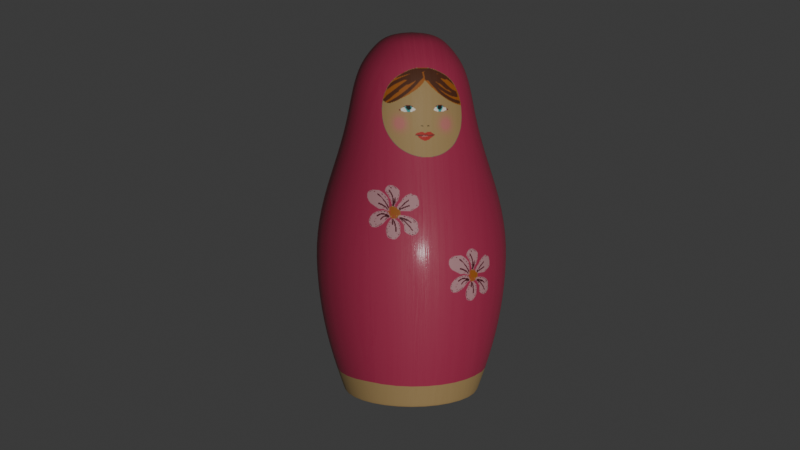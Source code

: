 # Source: poupee_C_02_optimisation_mesh.blend  (saved by Blender 5.1.30; exported with 4.5.12 LTS)
import bpy
from mathutils import Matrix  # noqa: F401  (used for matrix-valued properties, if any)

bpy.ops.wm.read_factory_settings(use_empty=True)
scene = bpy.context.scene
scene.name = 'Scene'

# ---- collections
col_collection = bpy.data.collections.new('Collection'); scene.collection.children.link(col_collection)

# ---- images (referenced by path relative to the original .blend; pixels are not part of the script)
import os
ASSET_DIR = os.environ.get("B2B_ASSET_DIR", "")  # directory of the original .blend (textures are referenced by path, not embedded)
HERE = os.path.dirname(os.path.abspath(__file__))  # packed textures are extracted next to this script under _unpacked/

def load_image(name, relpath, width, height, colorspace="sRGB"):
    """Load a texture the original file referenced (path relative to the .blend, or extracted next to this script)."""
    p = next((c for c in (os.path.join(HERE, relpath), os.path.join(ASSET_DIR, relpath)) if relpath and os.path.exists(c)), "")
    if p:
        img = bpy.data.images.load(p, check_existing=True)
        img.name = name
    else:  # same state as the original file: an image datablock whose file is absent (Cycles renders it pink)
        img = bpy.data.images.new(name, width, height)
        img.source = "FILE"
        img.filepath = "//" + (relpath or name)
    img.colorspace_settings.name = colorspace
    return img
img_uv_layout_poupee_c_02_peint_jpg = load_image('UV_layout_poupee_C_02_peint.jpg', '_unpacked/UV_layout_poupee_C_02_peint.b5a93099.jpg', 1024, 1024, 'sRGB')
img_dark_wood_disp_1k_png = load_image('dark_wood_disp_1k.png', '_unpacked/dark_wood_disp_1k.3c2cae21.png', 1024, 1024, 'Non-Color')
img_dark_wood_rough_1k_exr = load_image('dark_wood_rough_1k.exr', '_unpacked/dark_wood_rough_1k.7843d106.exr', 1024, 1024, 'Non-Color')
img_dark_wood_nor_gl_1k_exr = load_image('dark_wood_nor_gl_1k.exr', '_unpacked/dark_wood_nor_gl_1k.157b50dc.exr', 1024, 1024, 'Non-Color')

# ---- materials (node trees are filled in below, after node groups)
mat_poupee_bois = bpy.data.materials.new('Poupee bois')

# ---- material node trees
mat_poupee_bois.use_nodes = True; mat_poupee_bois.node_tree.nodes.clear()
_N = mat_poupee_bois.node_tree.nodes; _L = mat_poupee_bois.node_tree.links
n0 = _N.new('ShaderNodeBsdfPrincipled'); n0.name = 'Principled BSDF'; n0.location = (-48, 272)
n0.inputs[19].default_value = 0.2364
n0.inputs[20].default_value = 0.2073
n0.inputs[22].default_value = (1.0, 0.9527, 0.3641, 1.0)
n1 = _N.new('ShaderNodeOutputMaterial'); n1.name = 'Material Output'; n1.location = (575, 196)
n2 = _N.new('ShaderNodeTexImage'); n2.name = 'Image Texture'; n2.location = (390, -36)
n2.image = img_uv_layout_poupee_c_02_peint_jpg
n3 = _N.new('ShaderNodeMapping'); n3.name = 'Mapping'; n3.location = (210, -76)
n4 = _N.new('ShaderNodeTexCoord'); n4.name = 'Texture Coordinate'; n4.location = (30, -76)
n5 = _N.new('ShaderNodeTexImage'); n5.name = 'Image Texture.001'; n5.location = (30, -36)
n5.label = 'Displacement'
n5.image = img_dark_wood_disp_1k_png
n6 = _N.new('ShaderNodeDisplacement'); n6.name = 'Displacement'; n6.location = (997, -61)
n6.inputs[2].default_value = 0.0001
n7 = _N.new('ShaderNodeTexImage'); n7.name = 'Image Texture.003'; n7.location = (638, -36)
n7.label = 'Roughness'
n7.image = img_dark_wood_rough_1k_exr
n8 = _N.new('ShaderNodeTexImage'); n8.name = 'Image Texture.004'; n8.location = (638, -596)
n8.label = 'Normal'
n8.image = img_dark_wood_nor_gl_1k_exr
n9 = _N.new('ShaderNodeNormalMap'); n9.name = 'Normal Map'; n9.location = (1360, -634)
n10 = _N.new('ShaderNodeMapping'); n10.name = 'Mapping.001'; n10.location = (230, -36)
n10.inputs[2].default_value = (0.0, 0.0, 1.571)
n10.inputs[3].default_value = (1.5, 1.5, 1.5)
n11 = _N.new('NodeReroute'); n11.name = 'Reroute'; n11.location = (588, -306)
n11.width = 10
n11.socket_idname = 'NodeSocketVector'
n12 = _N.new('ShaderNodeTexCoord'); n12.name = 'Texture Coordinate.001'; n12.location = (30, -36)
n13 = _N.new('NodeFrame'); n13.name = 'Frame'; n13.location = (30, -232)
n13.label = 'Mapping, Scale = taille veine du bois'
n13.width = 400
n14 = _N.new('NodeFrame'); n14.name = 'Frame.002'; n14.location = (-1342, 438)
n14.label = 'Texture poupée'
n14.width = 660
n15 = _N.new('NodeFrame'); n15.name = 'Frame.003'; n15.location = (608, -280)
n15.label = 'Displacement, peut être supprimé, mais plus sympa'
n15.width = 1167
n16 = _N.new('NodeFrame'); n16.name = 'Frame.004'; n16.location = (195, -12)
n16.label = '<- Vernis teinté jaune, adapté à ton goût'
n16.width = 409
n17 = _N.new('NodeFrame'); n17.name = 'Frame.001'; n17.location = (-1909, -116)
n17.label = 'Refets bois'
n17.width = 1805
n2.parent = n14
n3.parent = n14
n4.parent = n14
n5.parent = n15
n6.parent = n15
n7.parent = n17
n8.parent = n17
n9.parent = n17
n10.parent = n13
n11.parent = n17
n12.parent = n13
n13.parent = n17
n15.parent = n17
_L.new(n0.outputs[0], n1.inputs[0])
_L.new(n3.outputs[0], n2.inputs[0])
_L.new(n4.outputs[2], n3.inputs[0])
_L.new(n5.outputs[0], n6.inputs[0])
_L.new(n8.outputs[0], n9.inputs[1])
_L.new(n9.outputs[0], n0.inputs[5])
_L.new(n11.outputs[0], n7.inputs[0])
_L.new(n11.outputs[0], n5.inputs[0])
_L.new(n11.outputs[0], n8.inputs[0])
_L.new(n10.outputs[0], n11.inputs[0])
_L.new(n12.outputs[2], n10.inputs[0])
_L.new(n7.outputs[0], n0.inputs[2])
_L.new(n6.outputs[0], n1.inputs[2])
_L.new(n2.outputs[0], n0.inputs[0])
n1.is_active_output = True

# ---- world
world_world = bpy.data.worlds.new('World'); scene.world = world_world
world_world.use_nodes = True; world_world.node_tree.nodes.clear()
_N = world_world.node_tree.nodes; _L = world_world.node_tree.links
n0 = _N.new('ShaderNodeOutputWorld'); n0.name = 'World Output'; n0.location = (200, 100)
n1 = _N.new('ShaderNodeBackground'); n1.name = 'Background'; n1.location = (-200, 100)
n1.inputs[0].default_value = (0.05088, 0.05088, 0.05088, 1.0)
_L.new(n1.outputs[0], n0.inputs[0])
n0.is_active_output = True
world_world.color = (0.05088, 0.05088, 0.05088)
world_world.sun_shadow_jitter_overblur = 0.0

# ---- cameras
cam_camera = bpy.data.cameras.new('Camera')
cam_camera.clip_end = 100.0
cam_camera.ortho_scale = 7.314

# ---- lights
light_light = bpy.data.lights.new('Light', 'POINT')
light_light.energy = 700.0
light_light.shadow_soft_size = 0.1

# ---- meshes
me_cylinder = bpy.data.meshes.new('Cylinder')
me_cylinder.from_pydata([(0.0, 0.0, -0.07383), (-1.035e-14, -5.549e-12, 0.08626), (-7.867e-11, 0.01322, 0.08377), (0.009348, 0.009348, 0.08377), (0.01322, 7.883e-11, 0.08377), (-2.042e-09, 0.04138, -0.05267), (2.116e-11, 0.04782, -0.007925), (1.294e-11, 0.03539, 0.03402), (-8.64e-12, 0.03095, 0.04922), (-2.645e-11, 0.02847, 0.06226), (0.02013, 0.02013, 0.06226), (0.02188, 0.02188, 0.04922), (0.02502, 0.02502, 0.03402), (0.03381, 0.03381, -0.007925), (0.02926, 0.02926, -0.05267), (0.02847, -3.411e-11, 0.06226), (0.03095, -3.334e-11, 0.04922), (0.03539, -2.951e-11, 0.03402), (0.04782, 3.338e-11, -0.007925), (0.04138, 2.275e-09, -0.05267), (-2.582e-11, 0.02477, 0.07203), (0.01752, 0.01752, 0.07203), (0.02477, -4.757e-11, 0.07203), (3.38e-11, 0.04367, 0.01299), (0.03088, 0.03088, 0.01299), (0.04367, 1.314e-11, 0.01299), (-2.748e-10, 0.04608, -0.03103), (0.03259, 0.03259, -0.03103), (0.04608, -1.909e-10, -0.03103), (-0.009348, 0.009348, 0.08377), (-0.01322, -7.883e-11, 0.08377), (-0.02013, 0.02013, 0.06226), (-0.02188, 0.02188, 0.04922), (-0.02502, 0.02502, 0.03402), (-0.03381, 0.03381, -0.007925), (-0.02926, 0.02926, -0.05267), (-0.02847, -3.411e-11, 0.06226), (-0.03095, -3.334e-11, 0.04922), (-0.03539, -2.951e-11, 0.03402), (-0.04782, 3.338e-11, -0.007925), (-0.04138, -1.343e-09, -0.05267), (-0.01752, 0.01752, 0.07203), (-0.02477, -4.757e-11, 0.07203), (-0.03088, 0.03088, 0.01299), (-0.04367, 1.314e-11, 0.01299), (-0.03259, 0.03259, -0.03103), (-0.04608, -7.404e-10, -0.03103), (7.898e-11, -0.01322, 0.08377), (0.009348, -0.009348, 0.08377), (1.576e-09, -0.04138, -0.05267), (2.116e-11, -0.04782, -0.007925), (1.294e-11, -0.03539, 0.03402), (-8.64e-12, -0.03095, 0.04922), (-2.645e-11, -0.02847, 0.06226), (0.02013, -0.02013, 0.06226), (0.02188, -0.02188, 0.04922), (0.02502, -0.02502, 0.03402), (0.03381, -0.03381, -0.007925), (0.02926, -0.02926, -0.05267), (-2.582e-11, -0.02477, 0.07203), (0.01752, -0.01752, 0.07203), (3.38e-11, -0.04367, 0.01299), (0.03088, -0.03088, 0.01299), (2.748e-10, -0.04608, -0.03103), (0.03259, -0.03259, -0.03103), (-0.009348, -0.009348, 0.08377), (-0.02013, -0.02013, 0.06226), (-0.02188, -0.02188, 0.04922), (-0.02502, -0.02502, 0.03402), (-0.03381, -0.03381, -0.007925), (-0.02926, -0.02926, -0.05267), (-0.01752, -0.01752, 0.07203), (-0.03088, -0.03088, 0.01299), (-0.03259, -0.03259, -0.03103), (-5.246e-11, 0.01904, 0.07867), (0.01346, 0.01346, 0.07867), (0.01904, 1.496e-11, 0.07867), (-0.01346, 0.01346, 0.07867), (-0.01904, -6.338e-11, 0.07867), (2.666e-11, -0.01904, 0.07867), (0.01346, -0.01346, 0.07867), (-0.01346, -0.01346, 0.07867), (3.245e-09, 0.03202, -0.07383), (3.069e-09, 0.03392, -0.07258), (3.391e-09, 0.03345, -0.07383), (0.02399, 0.02399, -0.07258), (0.02264, 0.02264, -0.07383), (0.02365, 0.02365, -0.07383), (0.03392, -2.617e-09, -0.07258), (0.03202, -2.799e-09, -0.07383), (0.03345, -2.925e-09, -0.07383), (-0.02264, 0.02264, -0.07383), (-0.02399, 0.02399, -0.07258), (-0.02365, 0.02365, -0.07383), (-0.03202, 2.799e-09, -0.07383), (-0.03392, 2.672e-09, -0.07258), (-0.03345, 2.925e-09, -0.07383), (-2.22e-09, -0.03392, -0.07258), (-2.353e-09, -0.03202, -0.07383), (-2.459e-09, -0.03345, -0.07383), (0.02264, -0.02264, -0.07383), (0.02399, -0.02399, -0.07258), (0.02365, -0.02365, -0.07383), (-0.02399, -0.02399, -0.07258), (-0.02264, -0.02264, -0.07383), (-0.02365, -0.02365, -0.07383)], [], [(1, 4, 3), (74, 75, 21, 20), (75, 3, 4, 76), (2, 29, 1), (11, 10, 15, 16), (45, 35, 40, 46), (13, 18, 28, 27), (12, 17, 25, 24), (23, 24, 13, 6), (9, 10, 11, 8), (26, 5, 35, 45), (69, 72, 44, 39), (31, 41, 20, 9), (23, 7, 12, 24), (32, 37, 36, 31), (10, 21, 22, 15), (26, 6, 13, 27), (27, 28, 19, 14), (16, 17, 12, 11), (11, 12, 7, 8), (24, 25, 18, 13), (6, 34, 43, 23), (26, 27, 14, 5), (29, 30, 1), (74, 20, 41, 77), (77, 78, 30, 29), (47, 48, 1), (64, 58, 19, 28), (39, 34, 45, 46), (38, 33, 43, 44), (9, 8, 32, 31), (63, 49, 58, 64), (54, 60, 59, 53), (33, 7, 23, 43), (55, 16, 15, 54), (31, 36, 42, 41), (34, 6, 26, 45), (38, 37, 32, 33), (33, 32, 8, 7), (34, 39, 44, 43), (50, 57, 62, 61), (48, 4, 1), (80, 48, 47, 79), (1, 65, 47), (56, 51, 61, 62), (76, 4, 48, 80), (37, 67, 66, 36), (64, 28, 18, 57), (71, 66, 53, 59), (17, 56, 62, 25), (57, 18, 25, 62), (63, 73, 70, 49), (73, 46, 40, 70), (15, 22, 60, 54), (57, 50, 63, 64), (53, 52, 55, 54), (17, 16, 55, 56), (56, 55, 52, 51), (50, 61, 72, 69), (65, 1, 30), (79, 81, 71, 59), (81, 65, 30, 78), (67, 52, 53, 66), (69, 39, 46, 73), (68, 38, 44, 72), (61, 51, 68, 72), (66, 71, 42, 36), (63, 50, 69, 73), (37, 38, 68, 67), (67, 68, 51, 52), (1, 3, 2), (21, 10, 9, 20), (71, 81, 78, 42), (47, 65, 81, 79), (22, 76, 80, 60), (60, 80, 79, 59), (41, 42, 78, 77), (2, 74, 77, 29), (21, 75, 76, 22), (2, 3, 75, 74), (83, 85, 87, 84), (84, 87, 86, 82), (85, 88, 90, 87), (87, 90, 89, 86), (82, 91, 93, 84), (84, 93, 92, 83), (91, 94, 96, 93), (93, 96, 95, 92), (98, 100, 102, 99), (99, 102, 101, 97), (100, 89, 90, 102), (102, 90, 88, 101), (97, 103, 105, 99), (99, 105, 104, 98), (103, 95, 96, 105), (105, 96, 94, 104), (82, 86, 0), (35, 5, 83, 92), (83, 5, 14, 85), (0, 91, 82), (86, 89, 0), (14, 19, 88, 85), (0, 89, 100), (19, 58, 101, 88), (0, 94, 91), (40, 35, 92, 95), (104, 94, 0), (70, 40, 95, 103), (0, 100, 98), (58, 49, 97, 101), (98, 104, 0), (49, 70, 103, 97)])
me_cylinder.polygons.foreach_set('use_smooth', [True] * 112)
_uv = me_cylinder.uv_layers.new(name='UVMap')
_uv.uv.foreach_set('vector', [0.1316, 0.9838, 0.1319, 0.9439, 0.1644, 0.9439, 0.8575, 0.9218, 0.8122, 0.9218, 0.7963, 0.8944, 0.8575, 0.8944, 0.1792, 0.9189, 0.1644, 0.9439, 0.1319, 0.9439, 0.1321, 0.9189, 0.8575, 0.9458, 0.8886, 0.9458, 0.8577, 0.984, 0.2189, 0.8093, 0.2079, 0.8554, 0.1325, 0.8554, 0.1328, 0.8093, 0.2339, 0.1625, 0.2459, 0.08696, 0.3562, 0.08696, 0.3557, 0.1625, 0.2584, 0.6011, 0.134, 0.6011, 0.1344, 0.5219, 0.256, 0.5219, 0.2322, 0.7529, 0.1331, 0.7529, 0.1336, 0.6741, 0.2501, 0.6741, 0.8569, 0.6821, 0.7419, 0.6821, 0.7323, 0.6099, 0.8567, 0.6099, 0.8573, 0.8605, 0.7836, 0.8605, 0.7725, 0.815, 0.8571, 0.815, 0.8565, 0.53, 0.8564, 0.4528, 0.9694, 0.4528, 0.9802, 0.53, 0.4797, 0.2418, 0.4714, 0.3148, 0.3549, 0.3148, 0.3553, 0.2418, 0.9309, 0.8605, 0.9187, 0.8944, 0.8575, 0.8944, 0.8573, 0.8605, 0.8569, 0.6821, 0.857, 0.7597, 0.7596, 0.7597, 0.7419, 0.6821, 0.2679, 0.45, 0.3541, 0.45, 0.3538, 0.4962, 0.2783, 0.4962, 0.2079, 0.8554, 0.1954, 0.8903, 0.1323, 0.8903, 0.1325, 0.8554, 0.8565, 0.53, 0.8567, 0.6099, 0.7323, 0.6099, 0.7329, 0.53, 0.256, 0.5219, 0.1344, 0.5219, 0.1349, 0.4463, 0.2452, 0.4463, 0.1328, 0.8093, 0.1331, 0.7529, 0.2322, 0.7529, 0.2189, 0.8093, 0.7725, 0.815, 0.7596, 0.7597, 0.857, 0.7597, 0.8571, 0.815, 0.2501, 0.6741, 0.1336, 0.6741, 0.134, 0.6011, 0.2584, 0.6011, 0.8567, 0.6099, 0.9814, 0.6099, 0.972, 0.6821, 0.8569, 0.6821, 0.8565, 0.53, 0.7329, 0.53, 0.743, 0.4528, 0.8564, 0.4528, 0.3211, 0.5843, 0.3533, 0.5843, 0.3529, 0.6239, 0.8575, 0.9218, 0.8575, 0.8944, 0.9187, 0.8944, 0.903, 0.9218, 0.3064, 0.5595, 0.3535, 0.5595, 0.3533, 0.5843, 0.3211, 0.5843, 0.6235, 0.5788, 0.6547, 0.5788, 0.6235, 0.6172, 0.01261, 0.5219, 0.02462, 0.4463, 0.1349, 0.4463, 0.1344, 0.5219, 0.3553, 0.2418, 0.231, 0.2418, 0.2339, 0.1625, 0.3557, 0.1625, 0.3545, 0.3937, 0.2553, 0.3937, 0.2384, 0.3148, 0.3549, 0.3148, 0.8573, 0.8605, 0.8571, 0.815, 0.9418, 0.815, 0.9309, 0.8605, 0.6228, 0.1626, 0.6226, 0.08546, 0.7355, 0.08546, 0.7463, 0.1626, 0.6974, 0.493, 0.6851, 0.527, 0.6236, 0.527, 0.6236, 0.493, 0.9543, 0.7597, 0.857, 0.7597, 0.8569, 0.6821, 0.972, 0.6821, 0.04658, 0.8093, 0.1328, 0.8093, 0.1325, 0.8554, 0.05701, 0.8554, 0.2783, 0.4962, 0.3538, 0.4962, 0.3537, 0.531, 0.2904, 0.531, 0.9814, 0.6099, 0.8567, 0.6099, 0.8565, 0.53, 0.9802, 0.53, 0.3545, 0.3937, 0.3541, 0.45, 0.2679, 0.45, 0.2553, 0.3937, 0.9543, 0.7597, 0.9418, 0.815, 0.8571, 0.815, 0.857, 0.7597, 0.231, 0.2418, 0.3553, 0.2418, 0.3549, 0.3148, 0.2384, 0.3148, 0.623, 0.2425, 0.7476, 0.2425, 0.7383, 0.3147, 0.6233, 0.3147, 0.09939, 0.9439, 0.1319, 0.9439, 0.1316, 0.9838, 0.6692, 0.5547, 0.6547, 0.5788, 0.6235, 0.5788, 0.6236, 0.5547, 0.6235, 0.6172, 0.5923, 0.5788, 0.6235, 0.5788, 0.721, 0.3922, 0.6234, 0.3922, 0.6233, 0.3147, 0.7383, 0.3147, 0.1321, 0.9189, 0.1319, 0.9439, 0.09939, 0.9439, 0.08492, 0.9189, 0.3541, 0.45, 0.4402, 0.45, 0.4292, 0.4962, 0.3538, 0.4962, 0.01261, 0.5219, 0.1344, 0.5219, 0.134, 0.6011, 0.009766, 0.6011, 0.5621, 0.527, 0.5499, 0.493, 0.6236, 0.493, 0.6236, 0.527, 0.1331, 0.7529, 0.03403, 0.7529, 0.01714, 0.6741, 0.1336, 0.6741, 0.009766, 0.6011, 0.134, 0.6011, 0.1336, 0.6741, 0.01714, 0.6741, 0.6228, 0.1626, 0.4992, 0.1626, 0.5094, 0.08546, 0.6226, 0.08546, 0.4773, 0.1625, 0.3557, 0.1625, 0.3562, 0.08696, 0.4666, 0.08696, 0.1325, 0.8554, 0.1323, 0.8903, 0.06905, 0.8903, 0.05701, 0.8554, 0.7476, 0.2425, 0.623, 0.2425, 0.6228, 0.1626, 0.7463, 0.1626, 0.6236, 0.493, 0.6235, 0.4475, 0.7083, 0.4475, 0.6974, 0.493, 0.1331, 0.7529, 0.1328, 0.8093, 0.04658, 0.8093, 0.03403, 0.7529, 0.721, 0.3922, 0.7083, 0.4475, 0.6235, 0.4475, 0.6234, 0.3922, 0.623, 0.2425, 0.6233, 0.3147, 0.5083, 0.3147, 0.4987, 0.2425, 0.3855, 0.5843, 0.3529, 0.6239, 0.3533, 0.5843, 0.6236, 0.5547, 0.5779, 0.5547, 0.5621, 0.527, 0.6236, 0.527, 0.4003, 0.5595, 0.3855, 0.5843, 0.3533, 0.5843, 0.3535, 0.5595, 0.5388, 0.4475, 0.6235, 0.4475, 0.6236, 0.493, 0.5499, 0.493, 0.4797, 0.2418, 0.3553, 0.2418, 0.3557, 0.1625, 0.4773, 0.1625, 0.4535, 0.3937, 0.3545, 0.3937, 0.3549, 0.3148, 0.4714, 0.3148, 0.6233, 0.3147, 0.6234, 0.3922, 0.5261, 0.3922, 0.5083, 0.3147, 0.4292, 0.4962, 0.4167, 0.531, 0.3537, 0.531, 0.3538, 0.4962, 0.6228, 0.1626, 0.623, 0.2425, 0.4987, 0.2425, 0.4992, 0.1626, 0.3541, 0.45, 0.3545, 0.3937, 0.4535, 0.3937, 0.4402, 0.45, 0.5388, 0.4475, 0.5261, 0.3922, 0.6234, 0.3922, 0.6235, 0.4475, 0.8577, 0.984, 0.8266, 0.9458, 0.8575, 0.9458, 0.7963, 0.8944, 0.7836, 0.8605, 0.8573, 0.8605, 0.8575, 0.8944, 0.4167, 0.531, 0.4003, 0.5595, 0.3535, 0.5595, 0.3537, 0.531, 0.6235, 0.5788, 0.5923, 0.5788, 0.5779, 0.5547, 0.6236, 0.5547, 0.1323, 0.8903, 0.1321, 0.9189, 0.08492, 0.9189, 0.06905, 0.8903, 0.6851, 0.527, 0.6692, 0.5547, 0.6236, 0.5547, 0.6236, 0.527, 0.2904, 0.531, 0.3537, 0.531, 0.3535, 0.5595, 0.3064, 0.5595, 0.8575, 0.9458, 0.8575, 0.9218, 0.903, 0.9218, 0.8886, 0.9458, 0.1954, 0.8903, 0.1792, 0.9189, 0.1321, 0.9189, 0.1323, 0.8903, 0.8575, 0.9458, 0.8266, 0.9458, 0.8122, 0.9218, 0.8575, 0.9218, 0.8563, 0.3776, 0.7601, 0.3776, 0.7612, 0.3728, 0.8562, 0.3728, 0.3806, 0.8774, 0.3892, 0.7904, 0.3935, 0.7927, 0.3853, 0.876, 0.2284, 0.3734, 0.1353, 0.3734, 0.1353, 0.3688, 0.2273, 0.3688, 0.3892, 0.7904, 0.4568, 0.7349, 0.4582, 0.7396, 0.3935, 0.7927, 0.3853, 0.876, 0.4384, 0.9407, 0.4361, 0.945, 0.3806, 0.8774, 0.8562, 0.3728, 0.951, 0.3728, 0.9521, 0.3776, 0.8563, 0.3776, 0.4384, 0.9407, 0.5217, 0.9489, 0.5231, 0.9536, 0.4361, 0.945, 0.2649, 0.009422, 0.3566, 0.009422, 0.3566, 0.01401, 0.2638, 0.01401, 0.5946, 0.8125, 0.5415, 0.7478, 0.5438, 0.7435, 0.5993, 0.8111, 0.6225, 0.005648, 0.7171, 0.005648, 0.7182, 0.01037, 0.6225, 0.01037, 0.5415, 0.7478, 0.4582, 0.7396, 0.4568, 0.7349, 0.5438, 0.7435, 0.04361, 0.3688, 0.1353, 0.3688, 0.1353, 0.3734, 0.04249, 0.3734, 0.6225, 0.01037, 0.5264, 0.01037, 0.5275, 0.005648, 0.6225, 0.005648, 0.5993, 0.8111, 0.5907, 0.8981, 0.5864, 0.8958, 0.5946, 0.8125, 0.4497, 0.01401, 0.3566, 0.01401, 0.3566, 0.009422, 0.4487, 0.009422, 0.5907, 0.8981, 0.5231, 0.9536, 0.5217, 0.9489, 0.5864, 0.8958, 0.3853, 0.876, 0.3935, 0.7927, 0.49, 0.8443, 0.9694, 0.4528, 0.8564, 0.4528, 0.8563, 0.3776, 0.9521, 0.3776, 0.8563, 0.3776, 0.8564, 0.4528, 0.743, 0.4528, 0.7601, 0.3776, 0.49, 0.8443, 0.4384, 0.9407, 0.3853, 0.876, 0.3935, 0.7927, 0.4582, 0.7396, 0.49, 0.8443, 0.2452, 0.4463, 0.1349, 0.4463, 0.1353, 0.3734, 0.2284, 0.3734, 0.49, 0.8443, 0.4582, 0.7396, 0.5415, 0.7478, 0.1349, 0.4463, 0.02462, 0.4463, 0.04249, 0.3734, 0.1353, 0.3734, 0.49, 0.8443, 0.5217, 0.9489, 0.4384, 0.9407, 0.3562, 0.08696, 0.2459, 0.08696, 0.2638, 0.01401, 0.3566, 0.01401, 0.5864, 0.8958, 0.5217, 0.9489, 0.49, 0.8443, 0.4666, 0.08696, 0.3562, 0.08696, 0.3566, 0.01401, 0.4497, 0.01401, 0.49, 0.8443, 0.5415, 0.7478, 0.5946, 0.8125, 0.7355, 0.08546, 0.6226, 0.08546, 0.6225, 0.01037, 0.7182, 0.01037, 0.5946, 0.8125, 0.5864, 0.8958, 0.49, 0.8443, 0.6226, 0.08546, 0.5094, 0.08546, 0.5264, 0.01037, 0.6225, 0.01037])
me_cylinder.materials.append(mat_poupee_bois)
me_cylinder.update()

# ---- objects
ob_light = bpy.data.objects.new('Light', light_light)
ob_camera = bpy.data.objects.new('Camera', cam_camera)
ob_cylinder = bpy.data.objects.new('Cylinder', me_cylinder)

# ---- transforms, parenting, visibility, modifiers, constraints
ob_light.location = (0.08386, -5.757, 0.1533)
ob_light.rotation_euler = (0.6503, 0.05522, 1.866)
ob_light.lock_rotations_4d = False
ob_light.empty_display_type = 'ARROWS'
ob_light.color = (0.0, 0.0, 0.0, 0.0)
ob_light.lineart.crease_threshold = 0.0
ob_camera.location = (-0.09746, -0.4789, 0.1547)
ob_camera.rotation_euler = (1.41, -1.602e-07, -0.1904)
ob_camera.lock_rotations_4d = False
ob_camera.empty_display_type = 'ARROWS'
ob_camera.color = (0.0, 0.0, 0.0, 0.0)
ob_camera.display_type = 'WIRE'
ob_camera.lineart.crease_threshold = 0.0
ob_cylinder.location = (0.0, 0.0, 0.07473)
_m = ob_cylinder.modifiers.new('Subdivision', 'SUBSURF')
_m.use_pin_to_last = True
_m.levels = 2
_m.show_only_control_edges = False

# ---- collection membership
col_collection.objects.link(ob_light)
col_collection.objects.link(ob_camera)
col_collection.objects.link(ob_cylinder)

# ---- scene / render settings (as saved in the file)
scene.camera = ob_camera
scene.frame_start = 1; scene.frame_end = 250; scene.frame_set(1)
scene.render.engine = 'BLENDER_EEVEE_NEXT'
scene.render.bake_bias = 0.0
scene.render.bake_samples = 0
scene.cycles.sampling_pattern = 'TABULATED_SOBOL'
scene.eevee.use_volume_custom_range = False
bpy.context.view_layer.update()
